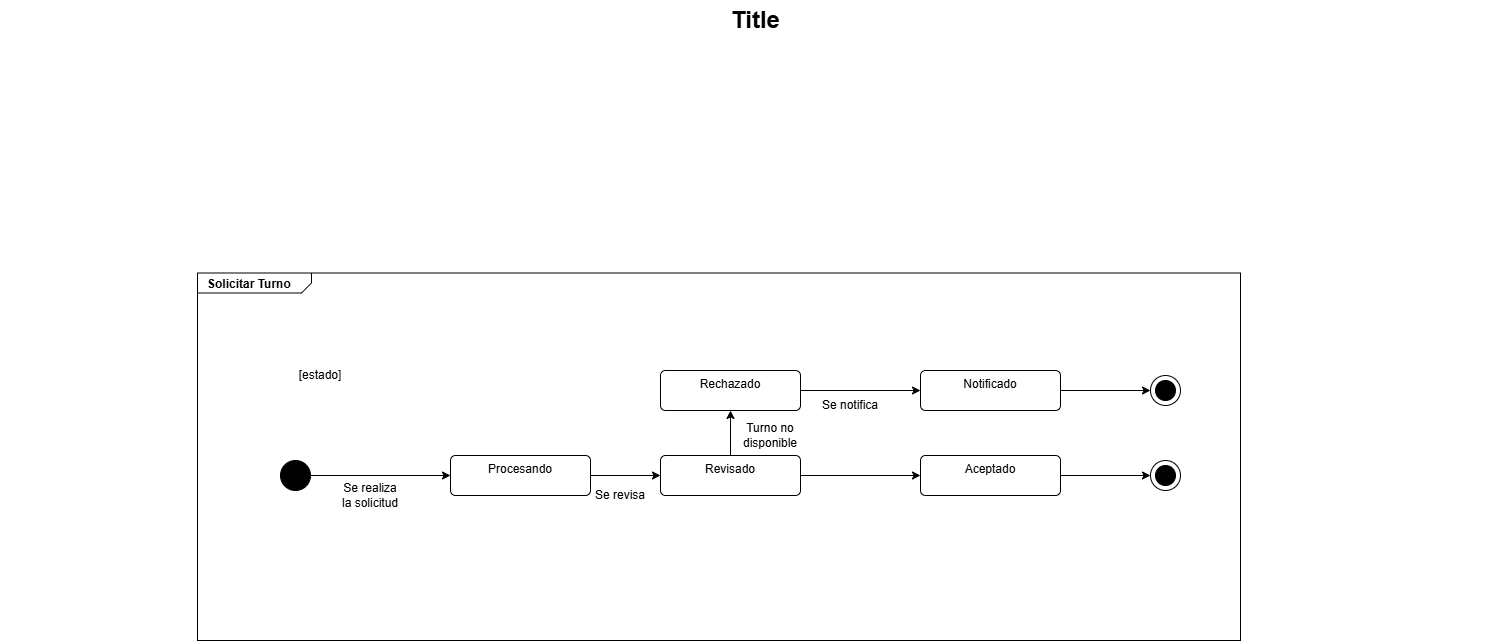

The diagram above was exported from draw.io. Its source (the exported page's mxGraphModel, read from the mxfile embedded in the PNG):
<mxGraphModel dx="1450" dy="726" grid="1" gridSize="10" guides="1" tooltips="1" connect="1" arrows="1" fold="1" page="1" pageScale="1.5" pageWidth="1169" pageHeight="826" background="none" math="0" shadow="0">
  <root>
    <mxCell id="0" style=";html=1;" />
    <mxCell id="1" style=";html=1;" parent="0" />
    <mxCell id="1672d66443f91eb5-1" value="&lt;p style=&quot;margin: 0px ; margin-top: 4px ; margin-left: 10px ; text-align: left&quot;&gt;&lt;b&gt;Solicitar Turno&lt;/b&gt;&lt;/p&gt;" style="html=1;strokeWidth=1;shape=mxgraph.sysml.package;html=1;overflow=fill;whiteSpace=wrap;fillColor=none;gradientColor=none;fontSize=12;align=center;labelX=114.78;" parent="1" vertex="1">
      <mxGeometry x="317" y="312.5" width="1043" height="367.5" as="geometry" />
    </mxCell>
    <mxCell id="1672d66443f91eb5-23" value="Title" style="text;strokeColor=none;fillColor=none;html=1;fontSize=24;fontStyle=1;verticalAlign=middle;align=center;" parent="1" vertex="1">
      <mxGeometry x="120" y="40" width="1510" height="40" as="geometry" />
    </mxCell>
    <mxCell id="xFxZJQHJ5-Pc__NM54CY-6" style="edgeStyle=orthogonalEdgeStyle;rounded=0;orthogonalLoop=1;jettySize=auto;html=1;" edge="1" parent="1" source="xFxZJQHJ5-Pc__NM54CY-2" target="xFxZJQHJ5-Pc__NM54CY-5">
      <mxGeometry relative="1" as="geometry" />
    </mxCell>
    <mxCell id="xFxZJQHJ5-Pc__NM54CY-2" value="" style="shape=ellipse;html=1;fillColor=strokeColor;fontSize=18;fontColor=#ffffff;" vertex="1" parent="1">
      <mxGeometry x="400" y="500" width="30" height="30" as="geometry" />
    </mxCell>
    <mxCell id="xFxZJQHJ5-Pc__NM54CY-5" value="Procesando" style="html=1;align=center;verticalAlign=top;rounded=1;absoluteArcSize=1;arcSize=10;dashed=0;whiteSpace=wrap;" vertex="1" parent="1">
      <mxGeometry x="570" y="495" width="140" height="40" as="geometry" />
    </mxCell>
    <mxCell id="xFxZJQHJ5-Pc__NM54CY-7" value="Se realiza la solicitud" style="text;html=1;align=center;verticalAlign=middle;whiteSpace=wrap;rounded=0;" vertex="1" parent="1">
      <mxGeometry x="460" y="520" width="60" height="30" as="geometry" />
    </mxCell>
    <mxCell id="xFxZJQHJ5-Pc__NM54CY-8" value="[estado]" style="text;strokeColor=none;align=center;fillColor=none;html=1;verticalAlign=middle;whiteSpace=wrap;rounded=0;" vertex="1" parent="1">
      <mxGeometry x="410" y="400" width="60" height="30" as="geometry" />
    </mxCell>
    <mxCell id="xFxZJQHJ5-Pc__NM54CY-14" style="edgeStyle=orthogonalEdgeStyle;rounded=0;orthogonalLoop=1;jettySize=auto;html=1;exitX=0.5;exitY=0;exitDx=0;exitDy=0;" edge="1" parent="1" source="xFxZJQHJ5-Pc__NM54CY-9" target="xFxZJQHJ5-Pc__NM54CY-13">
      <mxGeometry relative="1" as="geometry" />
    </mxCell>
    <mxCell id="xFxZJQHJ5-Pc__NM54CY-22" style="edgeStyle=orthogonalEdgeStyle;rounded=0;orthogonalLoop=1;jettySize=auto;html=1;" edge="1" parent="1" source="xFxZJQHJ5-Pc__NM54CY-9" target="xFxZJQHJ5-Pc__NM54CY-21">
      <mxGeometry relative="1" as="geometry" />
    </mxCell>
    <mxCell id="xFxZJQHJ5-Pc__NM54CY-9" value="Revisado" style="html=1;align=center;verticalAlign=top;rounded=1;absoluteArcSize=1;arcSize=10;dashed=0;whiteSpace=wrap;" vertex="1" parent="1">
      <mxGeometry x="780" y="495" width="140" height="40" as="geometry" />
    </mxCell>
    <mxCell id="xFxZJQHJ5-Pc__NM54CY-12" value="" style="edgeStyle=orthogonalEdgeStyle;rounded=0;orthogonalLoop=1;jettySize=auto;html=1;exitX=1;exitY=0.5;exitDx=0;exitDy=0;entryX=0;entryY=0.5;entryDx=0;entryDy=0;" edge="1" parent="1" source="xFxZJQHJ5-Pc__NM54CY-5" target="xFxZJQHJ5-Pc__NM54CY-9">
      <mxGeometry relative="1" as="geometry">
        <mxPoint x="710" y="515" as="sourcePoint" />
        <mxPoint x="780" y="515" as="targetPoint" />
      </mxGeometry>
    </mxCell>
    <mxCell id="xFxZJQHJ5-Pc__NM54CY-11" value="Se revisa" style="text;html=1;align=center;verticalAlign=middle;whiteSpace=wrap;rounded=0;" vertex="1" parent="1">
      <mxGeometry x="710" y="520" width="60" height="30" as="geometry" />
    </mxCell>
    <mxCell id="xFxZJQHJ5-Pc__NM54CY-17" style="edgeStyle=orthogonalEdgeStyle;rounded=0;orthogonalLoop=1;jettySize=auto;html=1;" edge="1" parent="1" source="xFxZJQHJ5-Pc__NM54CY-13" target="xFxZJQHJ5-Pc__NM54CY-16">
      <mxGeometry relative="1" as="geometry" />
    </mxCell>
    <mxCell id="xFxZJQHJ5-Pc__NM54CY-13" value="Rechazado" style="html=1;align=center;verticalAlign=top;rounded=1;absoluteArcSize=1;arcSize=10;dashed=0;whiteSpace=wrap;" vertex="1" parent="1">
      <mxGeometry x="780" y="410" width="140" height="40" as="geometry" />
    </mxCell>
    <mxCell id="xFxZJQHJ5-Pc__NM54CY-15" value="Turno no disponible" style="text;html=1;align=center;verticalAlign=middle;whiteSpace=wrap;rounded=0;" vertex="1" parent="1">
      <mxGeometry x="860" y="460" width="60" height="30" as="geometry" />
    </mxCell>
    <mxCell id="xFxZJQHJ5-Pc__NM54CY-16" value="Notificado" style="html=1;align=center;verticalAlign=top;rounded=1;absoluteArcSize=1;arcSize=10;dashed=0;whiteSpace=wrap;" vertex="1" parent="1">
      <mxGeometry x="1040" y="410" width="140" height="40" as="geometry" />
    </mxCell>
    <mxCell id="xFxZJQHJ5-Pc__NM54CY-18" value="Se notifica" style="text;html=1;align=center;verticalAlign=middle;whiteSpace=wrap;rounded=0;" vertex="1" parent="1">
      <mxGeometry x="940" y="430" width="60" height="30" as="geometry" />
    </mxCell>
    <mxCell id="xFxZJQHJ5-Pc__NM54CY-19" value="" style="shape=mxgraph.sysml.actFinal;html=1;verticalLabelPosition=bottom;labelBackgroundColor=#ffffff;verticalAlign=top;" vertex="1" parent="1">
      <mxGeometry x="1270" y="415" width="30" height="30" as="geometry" />
    </mxCell>
    <mxCell id="xFxZJQHJ5-Pc__NM54CY-20" style="edgeStyle=orthogonalEdgeStyle;rounded=0;orthogonalLoop=1;jettySize=auto;html=1;entryX=0;entryY=0.5;entryDx=0;entryDy=0;entryPerimeter=0;" edge="1" parent="1" source="xFxZJQHJ5-Pc__NM54CY-16" target="xFxZJQHJ5-Pc__NM54CY-19">
      <mxGeometry relative="1" as="geometry" />
    </mxCell>
    <mxCell id="xFxZJQHJ5-Pc__NM54CY-21" value="Aceptado" style="html=1;align=center;verticalAlign=top;rounded=1;absoluteArcSize=1;arcSize=10;dashed=0;whiteSpace=wrap;" vertex="1" parent="1">
      <mxGeometry x="1040" y="495" width="140" height="40" as="geometry" />
    </mxCell>
    <mxCell id="xFxZJQHJ5-Pc__NM54CY-23" value="" style="shape=mxgraph.sysml.actFinal;html=1;verticalLabelPosition=bottom;labelBackgroundColor=#ffffff;verticalAlign=top;" vertex="1" parent="1">
      <mxGeometry x="1270" y="500" width="30" height="30" as="geometry" />
    </mxCell>
    <mxCell id="xFxZJQHJ5-Pc__NM54CY-24" style="edgeStyle=orthogonalEdgeStyle;rounded=0;orthogonalLoop=1;jettySize=auto;html=1;entryX=0;entryY=0.5;entryDx=0;entryDy=0;entryPerimeter=0;" edge="1" parent="1" source="xFxZJQHJ5-Pc__NM54CY-21" target="xFxZJQHJ5-Pc__NM54CY-23">
      <mxGeometry relative="1" as="geometry" />
    </mxCell>
  </root>
</mxGraphModel>